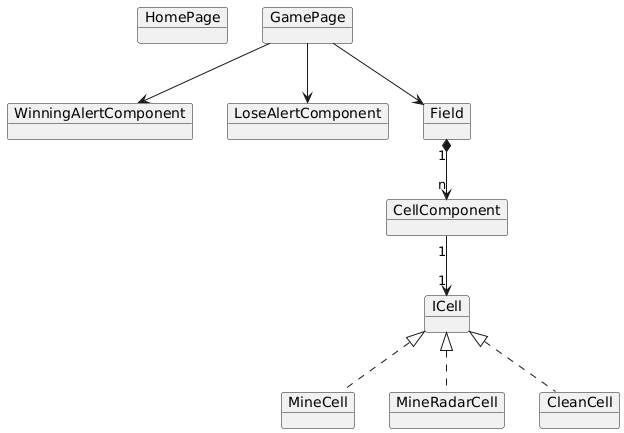

The diagram above was rendered by PlantUML. Its source (embedded in the PNG):
@startuml
object HomePage
object GamePage
object WinningAlertComponent
object LoseAlertComponent
object CellComponent
object Field
object ICell
object MineCell
object MineRadarCell
object CleanCell


ICell <|.. MineCell
ICell <|.. MineRadarCell
ICell <|.. CleanCell
CellComponent "1" --> "1" ICell
Field "1" *--> "n" CellComponent
GamePage --> Field
GamePage --> WinningAlertComponent
GamePage --> LoseAlertComponent
@enduml